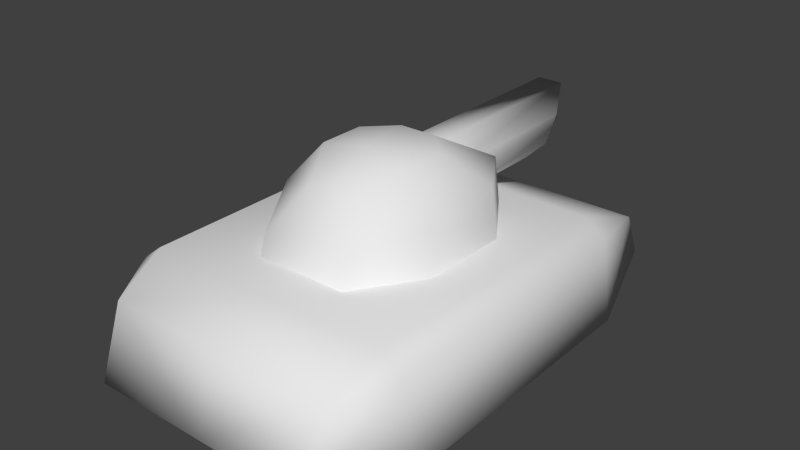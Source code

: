 # Source: tank01.blend  (saved by Blender 2.69.0; exported with 4.5.12 LTS)
import bpy
from mathutils import Matrix  # noqa: F401  (used for matrix-valued properties, if any)

bpy.ops.wm.read_factory_settings(use_empty=True)
scene = bpy.context.scene
scene.name = 'Scene'

# ---- collections
col_collection_1 = bpy.data.collections.new('Collection 1'); scene.collection.children.link(col_collection_1)

# ---- world
world_world = bpy.data.worlds.new('World'); scene.world = world_world
world_world.color = (0.05088, 0.05088, 0.05088)
world_world.use_sun_shadow = False
world_world.sun_shadow_jitter_overblur = 0.0
world_world.cycles.sampling_method = 'MANUAL'
world_world.cycles.sample_map_resolution = 256

# ---- meshes
me_cylinder_001 = bpy.data.meshes.new('Cylinder.001')
me_cylinder_001.from_pydata([(0.0, 0.3865, -0.005124), (0.03736, 0.5988, 0.08508), (0.03736, 0.001741, 0.08508), (0.0902, 0.499, 0.03224), (0.0902, 0.001741, 0.03224), (0.0902, 0.4508, -0.04249), (0.0902, 0.001741, -0.04249), (0.03736, 0.4372, -0.09533), (0.03736, 0.001741, -0.09533), (0.02124, 0.5481, 0.04614), (0.05127, 0.5004, 0.01611), (0.05127, 0.4685, -0.02636), (0.02124, 0.4575, -0.05639), (0.03148, 0.3865, 0.07087), (0.076, 0.3865, 0.02635), (0.076, 0.3865, -0.0366), (0.03148, 0.3865, -0.08112), (-6.333e-08, 0.5988, 0.08508), (-5.588e-08, 0.001741, 0.08508), (-6.519e-08, 0.5481, 0.04614), (0.0, 0.3865, 0.07087), (-5.588e-08, 0.4372, -0.09533), (-4.47e-08, 0.001741, -0.09533), (-5.96e-08, 0.4575, -0.05639), (0.0, 0.3865, -0.08112)], [], [(1, 3, 10, 9), (1, 2, 4, 3), (3, 5, 11, 10), (3, 4, 6, 5), (5, 7, 12, 11), (5, 6, 8, 7), (17, 1, 9, 19), (17, 18, 2, 1), (9, 10, 14, 13), (10, 11, 15, 14), (11, 12, 16, 15), (19, 9, 13, 20), (0, 13, 14), (0, 14, 15), (0, 15, 16), (16, 24, 0), (13, 0, 20), (7, 21, 23, 12), (7, 8, 22, 21), (12, 23, 24, 16)])
me_cylinder_001.polygons.foreach_set('use_smooth', [True] * 20)
_uv = me_cylinder_001.uv_layers.new(name='UVMap')
_uv.uv.foreach_set('vector', [0.7634, 0.51, 0.693, 0.3977, 0.7457, 0.3639, 0.8, 0.4523, 0.7634, 0.51, 0.004965, 0.521, 0.002685, 0.4149, 0.693, 0.3977, 0.693, 0.3977, 0.6265, 0.2936, 0.7014, 0.2638, 0.7457, 0.3639, 0.693, 0.3977, 0.002685, 0.4149, 0.0007137, 0.3054, 0.6265, 0.2936, 0.6265, 0.2936, 0.5915, 0.1916, 0.6703, 0.1774, 0.7014, 0.2638, 0.6265, 0.2936, 0.0007137, 0.3054, 7.693e-05, 0.1935, 0.5915, 0.1916, 0.794, 0.5511, 0.7634, 0.51, 0.8, 0.4523, 0.829, 0.4657, 0.794, 0.5511, 0.007736, 0.5919, 0.004965, 0.521, 0.7634, 0.51, 0.8, 0.4523, 0.7457, 0.3639, 0.9021, 0.1174, 0.9536, 0.1387, 0.7457, 0.3639, 0.7014, 0.2638, 0.8687, 0.08722, 0.9021, 0.1174, 0.7014, 0.2638, 0.6703, 0.1774, 0.8438, 0.04204, 0.8687, 0.08722, 0.829, 0.4657, 0.8, 0.4523, 0.9536, 0.1387, 0.9999, 0.1401, 0.9528, 0.02548, 0.9536, 0.1387, 0.9021, 0.1174, 0.9528, 0.02548, 0.9021, 0.1174, 0.8687, 0.08722, 0.9528, 0.02548, 0.8687, 0.08722, 0.8438, 0.04204, 0.8438, 0.04204, 0.8354, 7.693e-05, 0.9528, 0.02548, 0.9536, 0.1387, 0.9528, 0.02548, 0.9999, 0.1401, 0.5915, 0.1916, 0.5934, 0.1426, 0.6588, 0.1406, 0.6703, 0.1774, 0.5915, 0.1916, 7.693e-05, 0.1935, 7.693e-05, 0.1426, 0.5934, 0.1426, 0.6703, 0.1774, 0.6588, 0.1406, 0.8354, 7.693e-05, 0.8438, 0.04204])
_ca = me_cylinder_001.color_attributes.new('Col', 'BYTE_COLOR', 'CORNER')
_ca.data.foreach_set('color', [1.0, 0.107, 0.0, 1.0, 0.7454, 0.08228, 0.0, 1.0, 0.7379, 0.08228, 0.0, 1.0, 1.0, 0.107, 0.0, 1.0, 1.0, 0.107, 0.0, 1.0, 1.0, 0.107, 0.0, 1.0, 0.7305, 0.08022, 0.0, 1.0, 0.7305, 0.08022, 0.0, 1.0, 0.7379, 0.08228, 0.0, 1.0, 0.5647, 0.06301, 0.0, 1.0, 0.5395, 0.06125, 0.0, 1.0, 0.7379, 0.08228, 0.0, 1.0, 0.7305, 0.08022, 0.0, 1.0, 0.7305, 0.08022, 0.0, 1.0, 0.5647, 0.06301, 0.0, 1.0, 0.5457, 0.06301, 0.0, 1.0, 0.5647, 0.0648, 0.0, 1.0, 0.4564, 0.05286, 0.0, 1.0, 0.4564, 0.05286, 0.0, 1.0, 0.5583, 0.06301, 0.0, 1.0, 0.5711, 0.0648, 0.0, 1.0, 0.6795, 0.07619, 0.0, 1.0, 0.4508, 0.05286, 0.0, 1.0, 0.4621, 0.05448, 0.0, 1.0, 1.0, 0.107, 0.0, 1.0, 1.0, 0.107, 0.0, 1.0, 1.0, 0.107, 0.0, 1.0, 1.0, 0.107, 0.0, 1.0, 1.0, 0.107, 0.0, 1.0, 1.0, 0.107, 0.0, 1.0, 1.0, 0.107, 0.0, 1.0, 1.0, 0.107, 0.0, 1.0, 0.956, 0.0999, 0.0, 1.0, 0.9647, 0.1022, 0.0, 1.0, 0.001214, 0.0003035, 0.0, 1.0, 0.006995, 0.002125, 0.0, 1.0, 0.9647, 0.1022, 0.0, 1.0, 0.9473, 0.09084, 0.0, 1.0, 0.003677, 0.001214, 0.0, 1.0, 0.001518, 0.0003035, 0.0, 1.0, 0.9647, 0.0999, 0.0, 1.0, 0.9647, 0.09306, 0.0, 1.0, 0.001214, 0.0003035, 0.0, 1.0, 0.002428, 0.0006071, 0.0, 1.0, 0.9647, 0.1022, 0.0, 1.0, 0.9823, 0.1046, 0.0, 1.0, 0.001518, 0.0003035, 0.0, 1.0, 0.002732, 0.0009106, 0.0, 1.0, 0.0, 0.0, 0.0, 1.0, 0.0, 0.0, 0.0, 1.0, 0.008023, 0.002428, 0.0, 1.0, 0.0, 0.0, 0.0, 1.0, 0.004391, 0.001518, 0.0, 1.0, 0.001518, 0.0006071, 0.0, 1.0, 0.0, 0.0, 0.0, 1.0, 0.02732, 0.005605, 0.0, 1.0, 0.008568, 0.002732, 0.0, 1.0, 0.003347, 0.001214, 0.0, 1.0, 0.003035, 0.002125, 0.001821, 1.0, 0.002428, 0.0009106, 0.0, 1.0, 0.001214, 0.0003035, 0.0, 1.0, 0.0, 0.0, 0.0, 1.0, 0.001518, 0.0006071, 0.0003035, 1.0, 0.4621, 0.05448, 0.0, 1.0, 0.552, 0.06301, 0.0, 1.0, 0.5583, 0.06301, 0.0, 1.0, 0.4508, 0.05286, 0.0, 1.0, 0.4564, 0.05286, 0.0, 1.0, 0.4678, 0.05448, 0.0, 1.0, 0.3813, 0.04519, 0.0, 1.0, 0.3564, 0.04231, 0.0, 1.0, 0.9823, 0.1046, 0.0, 1.0, 0.9911, 0.107, 0.0, 1.0, 0.001214, 0.0003035, 0.0, 1.0, 0.001214, 0.0003035, 0.0, 1.0])
me_cylinder_001.materials.append(None)
me_cylinder_001.use_remesh_preserve_volume = False
me_cylinder_001.use_remesh_preserve_attributes = False
me_cylinder_001.use_mirror_vertex_groups = False
me_cylinder_001.update()
me_cylinder = bpy.data.meshes.new('Cylinder')
me_cylinder.from_pydata([(-3.645e-08, -0.06914, 0.1405), (0.1314, 0.3171, -0.1415), (0.05395, 0.1302, 0.1189), (0.256, 0.1314, -0.1415), (0.1302, 0.05395, 0.1189), (0.256, -0.1314, -0.1415), (0.1302, -0.07717, 0.1189), (0.1314, -0.3181, -0.1415), (0.05395, -0.2084, 0.07579), (0.1314, 0.2861, 0.0323), (0.2343, 0.1314, 0.0323), (0.2343, -0.1069, -0.00228), (0.1314, -0.2903, -0.05063), (1.49e-08, 0.3171, -0.1415), (-2.235e-08, 0.1302, 0.1189), (0.0, 0.2861, 0.0323), (0.0, -0.3181, -0.1415), (0.0, -0.2084, 0.07579), (0.0, -0.2903, -0.05063)], [], [(15, 14, 2, 9), (0, 4, 2), (9, 2, 4, 10), (0, 6, 4), (10, 4, 6, 11), (0, 8, 6), (11, 6, 8, 12), (13, 15, 9, 1), (1, 9, 10, 3), (3, 10, 11, 5), (5, 11, 12, 7), (8, 0, 17), (2, 14, 0), (12, 8, 17, 18), (7, 12, 18, 16)])
me_cylinder.polygons.foreach_set('use_smooth', [True] * 15)
_uv = me_cylinder.uv_layers.new(name='UVMap')
_uv.uv.foreach_set('vector', [0.8736, 0.3418, 0.6683, 0.4217, 0.656, 0.3675, 0.7993, 0.2392, 0.4524, 0.4391, 0.5749, 0.3037, 0.656, 0.3675, 0.7993, 0.2392, 0.656, 0.3675, 0.5749, 0.3037, 0.6397, 0.1751, 0.4524, 0.4391, 0.4762, 0.3023, 0.5749, 0.3037, 0.6397, 0.1751, 0.5749, 0.3037, 0.4762, 0.3023, 0.4348, 0.1403, 0.4524, 0.4391, 0.2857, 0.3297, 0.4762, 0.3023, 0.4348, 0.1403, 0.4762, 0.3023, 0.2857, 0.3297, 0.1674, 0.1755, 0.9999, 0.2122, 0.8736, 0.3418, 0.7993, 0.2392, 0.902, 0.1168, 0.902, 0.1168, 0.7993, 0.2392, 0.6397, 0.1751, 0.684, 6.651e-05, 0.684, 6.651e-05, 0.6397, 0.1751, 0.4348, 0.1403, 0.3887, 6.625e-05, 0.3887, 6.625e-05, 0.4348, 0.1403, 0.1674, 0.1755, 0.1004, 0.103, 0.2857, 0.3297, 0.4524, 0.4391, 0.2638, 0.3831, 0.656, 0.3675, 0.6683, 0.4217, 0.4524, 0.4391, 0.1674, 0.1755, 0.2857, 0.3297, 0.2638, 0.3831, 0.08659, 0.2874, 0.1004, 0.103, 0.1674, 0.1755, 0.08659, 0.2874, 6.625e-05, 0.2165])
_ca = me_cylinder.color_attributes.new('Col', 'BYTE_COLOR', 'CORNER')
_ca.data.foreach_set('color', [0.6939, 0.07619, 0.0, 1.0, 1.0, 0.107, 0.0, 1.0, 1.0, 0.107, 0.0, 1.0, 0.6939, 0.07619, 0.0, 1.0, 1.0, 0.107, 0.0, 1.0, 1.0, 0.107, 0.0, 1.0, 1.0, 0.107, 0.0, 1.0, 0.6939, 0.07619, 0.0, 1.0, 1.0, 0.107, 0.0, 1.0, 1.0, 0.107, 0.0, 1.0, 0.7835, 0.08438, 0.0, 1.0, 1.0, 0.107, 0.0, 1.0, 1.0, 0.107, 0.0, 1.0, 1.0, 0.107, 0.0, 1.0, 0.7835, 0.08438, 0.0, 1.0, 1.0, 0.107, 0.0, 1.0, 1.0, 0.107, 0.0, 1.0, 0.7454, 0.08022, 0.0, 1.0, 1.0, 0.107, 0.0, 1.0, 1.0, 0.107, 0.0, 1.0, 1.0, 0.107, 0.0, 1.0, 0.7454, 0.08022, 0.0, 1.0, 1.0, 0.107, 0.0, 1.0, 1.0, 0.107, 0.0, 1.0, 0.6939, 0.07619, 0.0, 1.0, 0.4793, 0.05448, 0.0, 1.0, 0.6939, 0.07619, 0.0, 1.0, 0.6939, 0.07619, 0.0, 1.0, 0.4793, 0.05448, 0.0, 1.0, 0.4793, 0.05448, 0.0, 1.0, 0.6939, 0.07619, 0.0, 1.0, 0.7835, 0.08438, 0.0, 1.0, 0.4793, 0.05448, 0.0, 1.0, 0.4793, 0.05448, 0.0, 1.0, 0.7835, 0.08438, 0.0, 1.0, 0.7454, 0.08022, 0.0, 1.0, 0.4793, 0.05448, 0.0, 1.0, 0.4793, 0.05448, 0.0, 1.0, 0.7454, 0.08022, 0.0, 1.0, 0.6939, 0.07619, 0.0, 1.0, 0.4793, 0.05448, 0.0, 1.0, 1.0, 0.107, 0.0, 1.0, 1.0, 0.107, 0.0, 1.0, 1.0, 0.107, 0.0, 1.0, 1.0, 0.107, 0.0, 1.0, 1.0, 0.107, 0.0, 1.0, 1.0, 0.107, 0.0, 1.0, 0.6939, 0.07619, 0.0, 1.0, 1.0, 0.107, 0.0, 1.0, 1.0, 0.107, 0.0, 1.0, 0.6939, 0.07619, 0.0, 1.0, 0.4793, 0.05448, 0.0, 1.0, 0.6939, 0.07619, 0.0, 1.0, 0.6939, 0.07619, 0.0, 1.0, 0.4793, 0.05448, 0.0, 1.0])
me_cylinder.materials.append(None)
me_cylinder.use_remesh_preserve_volume = False
me_cylinder.use_remesh_preserve_attributes = False
me_cylinder.use_mirror_vertex_groups = False
me_cylinder.update()
me_cube_004 = bpy.data.meshes.new('Cube.004')
me_cube_004.from_pydata([(0.3121, 0.7682, -0.382), (0.3391, -0.58, -0.1818), (0.4174, 0.3772, -0.1542), (0.4174, -0.4309, -0.1542), (0.4495, -0.4309, -0.382), (0.4495, 0.3772, -0.382), (0.3121, 0.7087, -0.2479), (0.3391, -0.6501, -0.382), (0.3553, -0.4309, -0.382), (0.3553, 0.3772, -0.382), (0.3553, -0.4309, -0.1055), (0.3553, 0.3772, -0.1055), (0.0, 0.7087, -0.2479), (0.0, 0.7682, -0.382), (0.0, -0.58, -0.1818), (0.0, -0.6501, -0.382), (0.0, -0.4309, -0.382), (0.0, 0.3772, -0.382), (0.0, -0.4309, -0.1055), (0.0, 0.3772, -0.1055)], [], [(2, 3, 4, 5), (8, 9, 5, 4), (15, 16, 8, 7), (16, 17, 9, 8), (3, 2, 11, 10), (11, 6, 12, 19), (10, 11, 19, 18), (3, 1, 7, 4), (9, 0, 5), (6, 2, 5, 0), (7, 8, 4), (12, 6, 0, 13), (17, 13, 0, 9), (2, 6, 11), (1, 3, 10), (1, 14, 15, 7), (1, 10, 18, 14)])
me_cube_004.polygons.foreach_set('use_smooth', [True] * 17)
_uv = me_cube_004.uv_layers.new(name='UV coord')
_uv.uv.foreach_set('vector', [0.6455, 0.4085, 0.3078, 0.387, 0.3065, 0.2966, 0.6487, 0.3059, 0.2931, 0.2549, 0.6608, 0.2596, 0.6487, 0.3059, 0.3065, 0.2966, 8.242e-05, 0.2477, 0.119, 0.05001, 0.2931, 0.2549, 0.2157, 0.3006, 0.119, 0.05001, 0.7977, 8.234e-05, 0.6608, 0.2596, 0.2931, 0.2549, 0.3078, 0.387, 0.6455, 0.4085, 0.6505, 0.445, 0.299, 0.4216, 0.6505, 0.445, 0.7895, 0.3759, 0.9719, 0.4397, 0.7626, 0.6782, 0.299, 0.4216, 0.6505, 0.445, 0.7626, 0.6782, 0.0984, 0.6431, 0.3078, 0.387, 0.2394, 0.378, 0.2157, 0.3006, 0.3065, 0.2966, 0.6608, 0.2596, 0.8033, 0.319, 0.6487, 0.3059, 0.7895, 0.3759, 0.6455, 0.4085, 0.6487, 0.3059, 0.8033, 0.319, 0.2157, 0.3006, 0.2931, 0.2549, 0.3065, 0.2966, 0.9719, 0.4397, 0.7895, 0.3759, 0.8033, 0.319, 0.9999, 0.3179, 0.7977, 8.234e-05, 0.9999, 0.3179, 0.8033, 0.319, 0.6608, 0.2596, 0.6455, 0.4085, 0.7895, 0.3759, 0.6505, 0.445, 0.2394, 0.378, 0.3078, 0.387, 0.299, 0.4216, 0.2394, 0.378, 8.234e-05, 0.4799, 8.242e-05, 0.2477, 0.2157, 0.3006, 0.2394, 0.378, 0.299, 0.4216, 0.0984, 0.6431, 8.234e-05, 0.4799])
_ca = me_cube_004.color_attributes.new('Col', 'BYTE_COLOR', 'CORNER')
_ca.data.foreach_set('color', [0.6172, 0.07036, 0.0, 1.0, 0.5841, 0.06663, 0.0, 1.0, 0.3325, 0.04092, 0.0, 1.0, 0.3231, 0.03955, 0.0, 1.0, 0.1878, 0.02416, 0.0, 1.0, 0.1878, 0.02416, 0.0, 1.0, 0.1912, 0.02519, 0.0, 1.0, 0.1878, 0.02416, 0.0, 1.0, 0.1878, 0.02416, 0.0, 1.0, 0.1878, 0.02416, 0.0, 1.0, 0.1878, 0.02416, 0.0, 1.0, 0.1912, 0.02624, 0.0006071, 1.0, 0.1878, 0.02416, 0.0, 1.0, 0.1878, 0.02416, 0.0, 1.0, 0.1878, 0.02416, 0.0, 1.0, 0.1878, 0.02416, 0.0, 1.0, 0.5711, 0.0648, 0.0, 1.0, 0.5776, 0.0648, 0.0, 1.0, 1.0, 0.107, 0.0, 1.0, 1.0, 0.1095, 0.0, 1.0, 1.0, 0.107, 0.0, 1.0, 0.4233, 0.04971, 0.0, 1.0, 0.4735, 0.05613, 0.0, 1.0, 1.0, 0.107, 0.0, 1.0, 1.0, 0.107, 0.0, 1.0, 1.0, 0.107, 0.0, 1.0, 1.0, 0.107, 0.0, 1.0, 1.0, 0.107, 0.0, 1.0, 0.5906, 0.06663, 0.0, 1.0, 0.5776, 0.0648, 0.0, 1.0, 0.3515, 0.04231, 0.0, 1.0, 0.305, 0.0382, 0.0, 1.0, 0.1878, 0.02416, 0.0, 1.0, 0.1878, 0.02416, 0.0, 1.0, 0.1878, 0.02416, 0.0, 1.0, 0.4452, 0.05286, 0.0, 1.0, 0.5972, 0.06663, 0.0, 1.0, 0.3712, 0.04519, 0.0, 1.0, 0.3564, 0.04374, 0.0, 1.0, 0.1946, 0.02519, 0.0, 1.0, 0.1878, 0.02416, 0.0, 1.0, 0.1878, 0.02416, 0.0, 1.0, 0.4342, 0.05127, 0.0, 1.0, 0.4287, 0.05127, 0.0, 1.0, 0.3372, 0.04092, 0.0, 1.0, 0.3185, 0.03955, 0.0, 1.0, 0.1878, 0.02416, 0.0, 1.0, 0.1878, 0.02416, 0.0, 1.0, 0.1878, 0.02416, 0.0, 1.0, 0.1878, 0.02416, 0.0, 1.0, 0.5841, 0.06663, 0.0, 1.0, 0.4233, 0.04971, 0.0, 1.0, 1.0, 0.107, 0.0, 1.0, 0.5711, 0.0648, 0.0, 1.0, 0.5841, 0.06663, 0.0, 1.0, 1.0, 0.1095, 0.0, 1.0, 0.6038, 0.06848, 0.0, 1.0, 0.5711, 0.0648, 0.0, 1.0, 0.3095, 0.0382, 0.0, 1.0, 0.3515, 0.04231, 0.0, 1.0, 0.6105, 0.06848, 0.0, 1.0, 1.0, 0.1095, 0.0, 1.0, 1.0, 0.107, 0.0, 1.0, 0.5906, 0.06663, 0.0, 1.0])
me_cube_004.materials.append(None)
me_cube_004.use_remesh_preserve_volume = False
me_cube_004.use_remesh_preserve_attributes = False
me_cube_004.use_mirror_vertex_groups = False
me_cube_004.update()

# ---- objects
ob_tank01 = bpy.data.objects.new('Tank01', None)
ob_maingun = bpy.data.objects.new('maingun', me_cylinder_001)
ob_tanktop = bpy.data.objects.new('tanktop', me_cylinder)
ob_tankbody = bpy.data.objects.new('tankbody', me_cube_004)

# ---- transforms, parenting, visibility, modifiers, constraints
ob_tank01.location = (0.0, 0.0, 0.0)
ob_tank01.empty_image_offset = (0.0, 0.0)
ob_tank01.lineart.crease_threshold = 0.0
ob_maingun.parent = ob_tank01
ob_maingun.location = (0.0, 0.1414, 0.3821)
ob_maingun.lineart.crease_threshold = 0.0
_m = ob_maingun.modifiers.new('Mirror', 'MIRROR')
_m.use_clip = True
ob_tanktop.parent = ob_tank01
ob_tanktop.location = (0.0, 0.0, 0.3821)
ob_tanktop.lineart.crease_threshold = 0.0
ob_tanktop.material_slots[0].link = 'OBJECT'; ob_tanktop.material_slots[0].material = None
_m = ob_tanktop.modifiers.new('Mirror', 'MIRROR')
_m.use_clip = True
ob_tankbody.parent = ob_tank01
ob_tankbody.location = (0.0, 0.0, 0.3821)
ob_tankbody.lineart.crease_threshold = 0.0
_m = ob_tankbody.modifiers.new('Mirror', 'MIRROR')
_m.use_clip = True

# ---- collection membership
col_collection_1.objects.link(ob_tank01)
col_collection_1.objects.link(ob_maingun)
col_collection_1.objects.link(ob_tanktop)
col_collection_1.objects.link(ob_tankbody)

# ---- scene / render settings (as saved in the file)
scene.frame_start = 1; scene.frame_end = 250; scene.frame_set(1)
scene.render.engine = 'BLENDER_EEVEE_NEXT'
scene.render.image_settings.compression = 90
scene.render.resolution_percentage = 50
scene.render.dither_intensity = 0.0
scene.cycles.use_denoising = False
scene.cycles.samples = 10
scene.cycles.sampling_pattern = 'TABULATED_SOBOL'
scene.cycles.light_sampling_threshold = 0.0
scene.cycles.use_adaptive_sampling = False
scene.cycles.use_light_tree = False
scene.cycles.blur_glossy = 0.0
scene.cycles.volume_bounces = 1
scene.cycles.pixel_filter_type = 'GAUSSIAN'
scene.cycles.sample_clamp_indirect = 0.0
scene.view_settings.view_transform = 'Standard'
bpy.context.view_layer.update()

# ---- added for rendering (the .blend has no active camera and no usable light): camera, sun
cam_auto = bpy.data.cameras.new('AutoCamera')
cam_auto.lens = 50.0
cam_auto.sensor_width = 36.0
cam_auto.clip_end = 1000.0
ob_auto_camera = bpy.data.objects.new('AutoCamera', cam_auto)
scene.collection.objects.link(ob_auto_camera)
ob_auto_camera.location = (1.62718, -1.89356, 1.56308)
ob_auto_camera.rotation_euler = (1.09748, -7.21219e-08, 0.694738)
scene.camera = ob_auto_camera
light_auto_sun = bpy.data.lights.new('AutoSun', 'SUN')
light_auto_sun.energy = 3.0
light_auto_sun.angle = 0.0523599
ob_auto_sun = bpy.data.objects.new('AutoSun', light_auto_sun)
scene.collection.objects.link(ob_auto_sun)
ob_auto_sun.rotation_euler = (0.872665, 0.174533, 0.523599)
bpy.context.view_layer.update()
